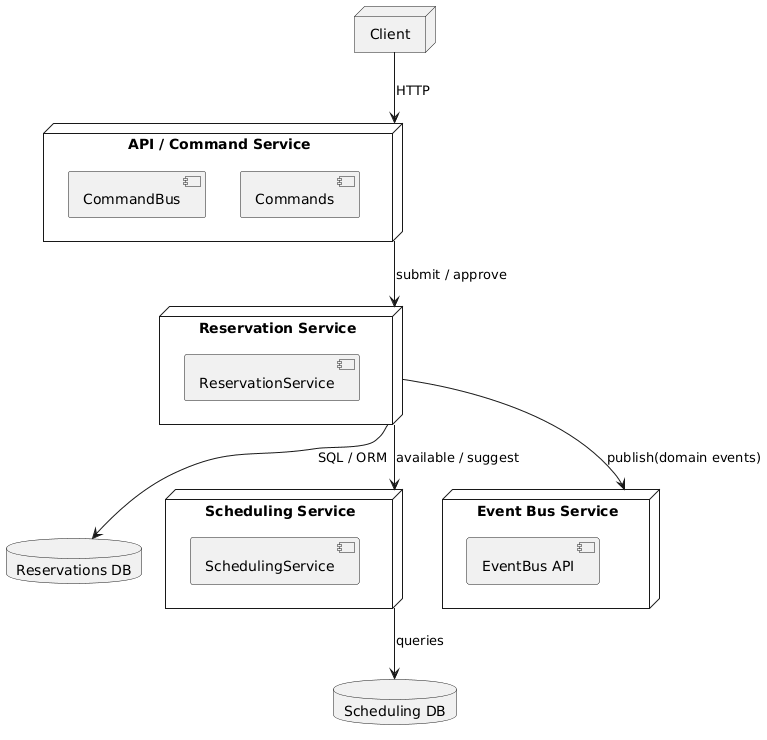

The diagram above was rendered by PlantUML. Its source (embedded in the PNG):
@startuml
node "Client" as Client

node "API / Command Service" as Api {
  [CommandBus]
  [Commands]
}

node "Reservation Service" as Res {
  [ReservationService]
}

node "Scheduling Service" as Sched {
  [SchedulingService]
}

node "Event Bus Service" as EBus {
  [EventBus API]
}

database "Reservations DB" as ResDB
database "Scheduling DB" as SchedDB

Client --> Api : HTTP
Api --> Res : submit / approve
Res --> Sched : available / suggest
Res --> ResDB : SQL / ORM
Sched --> SchedDB : queries
Res --> EBus : publish(domain events)
@enduml